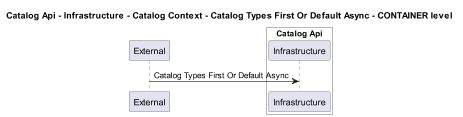

The diagram above was rendered by PlantUML. Its source (embedded in the PNG):
@startuml
!pragma layout smetana
skinparam dpi 60

title Catalog Api - Infrastructure - Catalog Context - Catalog Types First Or Default Async - CONTAINER level

participant "External" as C4InterFlow.SoftwareSystems.ExternalSystem

box "Catalog Api" #White
    participant "Infrastructure" as dotnet.eShop.Architecture.SoftwareSystems.CatalogApi.Containers.Infrastructure
end box


C4InterFlow.SoftwareSystems.ExternalSystem -> dotnet.eShop.Architecture.SoftwareSystems.CatalogApi.Containers.Infrastructure : Catalog Types First Or Default Async


@enduml